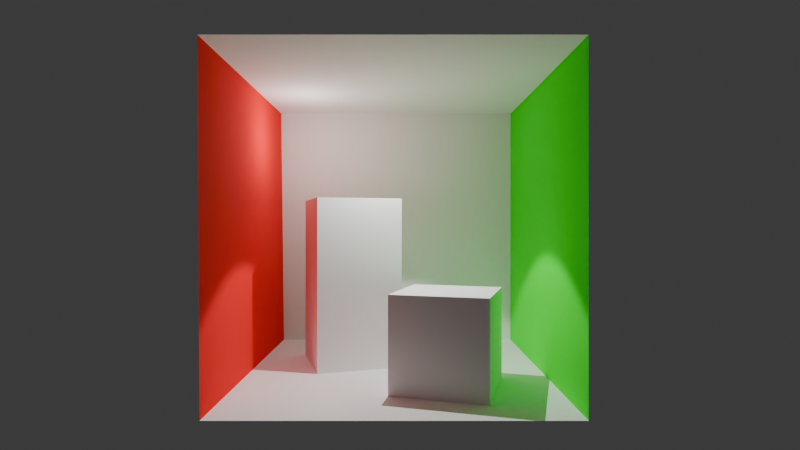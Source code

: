 # Source: cornell_box.blend  (saved by Blender 4.2.66; exported with 4.5.12 LTS)
import bpy
from mathutils import Matrix  # noqa: F401  (used for matrix-valued properties, if any)

bpy.ops.wm.read_factory_settings(use_empty=True)
scene = bpy.context.scene
scene.name = 'Scene'

# ---- collections
col_collection = bpy.data.collections.new('Collection'); scene.collection.children.link(col_collection)

# ---- materials (node trees are filled in below, after node groups)
mat_cbox_white = bpy.data.materials.new('cbox_white')
mat_cbox_green = bpy.data.materials.new('cbox_green')
mat_cbox_red = bpy.data.materials.new('cbox_red')

# ---- material node trees
mat_cbox_white.use_nodes = True; mat_cbox_white.node_tree.nodes.clear()
_N = mat_cbox_white.node_tree.nodes; _L = mat_cbox_white.node_tree.links
n0 = _N.new('ShaderNodeBsdfPrincipled'); n0.name = 'Principled BSDF'; n0.location = (10, 300)
n0.inputs[0].default_value = (1.0, 1.0, 1.0, 1.0)
n0.inputs[2].default_value = 1.0
n1 = _N.new('ShaderNodeOutputMaterial'); n1.name = 'Material Output'; n1.location = (300, 300)
_L.new(n0.outputs[0], n1.inputs[0])
n1.is_active_output = True
mat_cbox_green.use_nodes = True; mat_cbox_green.node_tree.nodes.clear()
_N = mat_cbox_green.node_tree.nodes; _L = mat_cbox_green.node_tree.links
n0 = _N.new('ShaderNodeBsdfPrincipled'); n0.name = 'Principled BSDF'; n0.location = (10, 300)
n0.inputs[0].default_value = (2.146e-06, 1.0, 0.0, 1.0)
n0.inputs[2].default_value = 1.0
n1 = _N.new('ShaderNodeOutputMaterial'); n1.name = 'Material Output'; n1.location = (300, 300)
_L.new(n0.outputs[0], n1.inputs[0])
n1.is_active_output = True
mat_cbox_red.use_nodes = True; mat_cbox_red.node_tree.nodes.clear()
_N = mat_cbox_red.node_tree.nodes; _L = mat_cbox_red.node_tree.links
n0 = _N.new('ShaderNodeBsdfPrincipled'); n0.name = 'Principled BSDF'; n0.location = (10, 300)
n0.inputs[0].default_value = (1.0, 0.0, 0.0, 1.0)
n0.inputs[2].default_value = 1.0
n1 = _N.new('ShaderNodeOutputMaterial'); n1.name = 'Material Output'; n1.location = (300, 300)
_L.new(n0.outputs[0], n1.inputs[0])
n1.is_active_output = True

# ---- world
world_world = bpy.data.worlds.new('World'); scene.world = world_world
world_world.use_nodes = True; world_world.node_tree.nodes.clear()
_N = world_world.node_tree.nodes; _L = world_world.node_tree.links
n0 = _N.new('ShaderNodeOutputWorld'); n0.name = 'World Output'; n0.location = (300, 300)
n1 = _N.new('ShaderNodeBackground'); n1.name = 'Background'; n1.location = (10, 300)
n1.inputs[0].default_value = (0.05088, 0.05088, 0.05088, 1.0)
_L.new(n1.outputs[0], n0.inputs[0])
n0.is_active_output = True
world_world.color = (0.05088, 0.05088, 0.05088)
world_world.sun_shadow_jitter_overblur = 0.0

# ---- cameras
cam_camera_001 = bpy.data.cameras.new('Camera.001')
cam_camera_001.lens = 25.0

# ---- lights
light_spot = bpy.data.lights.new('Spot', 'SPOT')
light_spot.energy = 2500.0
light_spot.spot_size = 1.571
light_spot.show_cone = True
light_point = bpy.data.lights.new('Point', 'POINT')
light_point.energy = 200.0

# ---- meshes
me_large_box = bpy.data.meshes.new('large_box')
me_large_box.from_pydata([(-0.5, -0.5, -0.5), (-0.5, -0.5, -0.5), (-0.5, -0.5, -0.5), (-0.5, 0.5, -0.5), (-0.5, 0.5, -0.5), (-0.5, 0.5, -0.5), (0.5, 0.5, -0.5), (0.5, 0.5, -0.5), (0.5, 0.5, -0.5), (0.5, -0.5, -0.5), (0.5, -0.5, -0.5), (0.5, -0.5, -0.5), (-0.5, -0.5, 0.5), (-0.5, -0.5, 0.5), (-0.5, -0.5, 0.5), (-0.5, 0.5, 0.5), (-0.5, 0.5, 0.5), (-0.5, 0.5, 0.5), (0.5, 0.5, 0.5), (0.5, 0.5, 0.5), (0.5, 0.5, 0.5), (0.5, -0.5, 0.5), (0.5, -0.5, 0.5), (0.5, -0.5, 0.5)], [], [(14, 17, 5), (14, 5, 2), (15, 18, 6), (15, 6, 3), (20, 23, 11), (20, 11, 8), (21, 12, 0), (21, 0, 9), (1, 4, 7), (1, 7, 10), (22, 19, 16), (22, 16, 13)])
me_large_box.materials.append(mat_cbox_white)
me_large_box.update()
me_large_box.normals_split_custom_set([tuple(v) for v in zip(*[iter([-1.0, 0.0, 0.0, -1.0, 0.0, 0.0, -1.0, 0.0, 0.0, -1.0, 0.0, 0.0, -1.0, 0.0, 0.0, -1.0, 0.0, 0.0, 0.0, 1.0, 0.0, 0.0, 1.0, 0.0, 0.0, 1.0, 0.0, 0.0, 1.0, 0.0, 0.0, 1.0, 0.0, 0.0, 1.0, 0.0, 1.0, 0.0, 0.0, 1.0, 0.0, 0.0, 1.0, 0.0, 0.0, 1.0, 0.0, 0.0, 1.0, 0.0, 0.0, 1.0, 0.0, 0.0, 0.0, -1.0, 0.0, 0.0, -1.0, 0.0, 0.0, -1.0, 0.0, 0.0, -1.0, 0.0, 0.0, -1.0, 0.0, 0.0, -1.0, 0.0, 0.0, 0.0, -1.0, 0.0, 0.0, -1.0, 0.0, 0.0, -1.0, 0.0, 0.0, -1.0, 0.0, 0.0, -1.0, 0.0, 0.0, -1.0, 0.0, 0.0, 1.0, 0.0, 0.0, 1.0, 0.0, 0.0, 1.0, 0.0, 0.0, 1.0, 0.0, 0.0, 1.0, 0.0, 0.0, 1.0])] * 3)])
me_small_box = bpy.data.meshes.new('small_box')
me_small_box.from_pydata([(-1.0, -1.0, -1.0), (-1.0, -1.0, -1.0), (-1.0, -1.0, -1.0), (-1.0, 1.0, -1.0), (-1.0, 1.0, -1.0), (-1.0, 1.0, -1.0), (1.0, 1.0, -1.0), (1.0, 1.0, -1.0), (1.0, 1.0, -1.0), (1.0, -1.0, -1.0), (1.0, -1.0, -1.0), (1.0, -1.0, -1.0), (-1.0, -1.0, 1.0), (-1.0, -1.0, 1.0), (-1.0, -1.0, 1.0), (-1.0, 1.0, 1.0), (-1.0, 1.0, 1.0), (-1.0, 1.0, 1.0), (1.0, 1.0, 1.0), (1.0, 1.0, 1.0), (1.0, 1.0, 1.0), (1.0, -1.0, 1.0), (1.0, -1.0, 1.0), (1.0, -1.0, 1.0)], [], [(14, 17, 5), (14, 5, 2), (15, 18, 6), (15, 6, 3), (20, 23, 11), (20, 11, 8), (21, 12, 0), (21, 0, 9), (1, 4, 7), (1, 7, 10), (22, 19, 16), (22, 16, 13)])
me_small_box.materials.append(mat_cbox_white)
me_small_box.update()
me_small_box.normals_split_custom_set([tuple(v) for v in zip(*[iter([-1.0, 0.0, 0.0, -1.0, 0.0, 0.0, -1.0, 0.0, 0.0, -1.0, 0.0, 0.0, -1.0, 0.0, 0.0, -1.0, 0.0, 0.0, 0.0, 1.0, 0.0, 0.0, 1.0, 0.0, 0.0, 1.0, 0.0, 0.0, 1.0, 0.0, 0.0, 1.0, 0.0, 0.0, 1.0, 0.0, 1.0, 0.0, 0.0, 1.0, 0.0, 0.0, 1.0, 0.0, 0.0, 1.0, 0.0, 0.0, 1.0, 0.0, 0.0, 1.0, 0.0, 0.0, 0.0, -1.0, 0.0, 0.0, -1.0, 0.0, 0.0, -1.0, 0.0, 0.0, -1.0, 0.0, 0.0, -1.0, 0.0, 0.0, -1.0, 0.0, 0.0, 0.0, -1.0, 0.0, 0.0, -1.0, 0.0, 0.0, -1.0, 0.0, 0.0, -1.0, 0.0, 0.0, -1.0, 0.0, 0.0, -1.0, 0.0, 0.0, 1.0, 0.0, 0.0, 1.0, 0.0, 0.0, 1.0, 0.0, 0.0, 1.0, 0.0, 0.0, 1.0, 0.0, 0.0, 1.0])] * 3)])
me_cornell_box = bpy.data.meshes.new('cornell_box')
me_cornell_box.from_pydata([(0.0, 0.0, 559.2), (0.0, 0.0, 0.0), (0.0, 548.8, 0.0), (0.0, 548.8, 559.2)], [], [(1, 2, 3), (1, 3, 0)])
me_cornell_box.materials.append(mat_cbox_green)
me_cornell_box.update()
me_cornell_box.normals_split_custom_set([tuple(v) for v in zip(*[iter([1.0, 0.0, 0.0, 1.0, 0.0, 0.0, 1.0, 0.0, 0.0, 1.0, 0.0, 0.0, 1.0, 0.0, 0.0, 1.0, 0.0, 0.0])] * 3)])
me_cornell_box_001 = bpy.data.meshes.new('cornell_box.001')
me_cornell_box_001.from_pydata([(549.6, 0.0, 559.2), (552.8, 0.0, 0.0), (0.0, 0.0, 559.2), (0.0, 0.0, 0.0)], [], [(2, 0, 1), (2, 1, 3)])
me_cornell_box_001.materials.append(mat_cbox_white)
me_cornell_box_001.update()
me_cornell_box_001.normals_split_custom_set([tuple(v) for v in zip(*[iter([0.0, 1.0, 0.0, 0.0, 1.0, 0.0, 0.0, 1.0, 0.0, 0.0, 1.0, 0.0, 0.0, 1.0, 0.0, 0.0, 1.0, 0.0])] * 3)])
me_cornell_box_002 = bpy.data.meshes.new('cornell_box.002')
me_cornell_box_002.from_pydata([(549.6, 0.0, 559.2), (552.8, 0.0, 0.0), (556.0, 548.8, 559.2), (556.0, 548.8, 0.0)], [], [(0, 2, 3), (0, 3, 1)])
me_cornell_box_002.polygons.foreach_set('use_smooth', [True] * 2)
me_cornell_box_002.materials.append(mat_cbox_red)
me_cornell_box_002.update()
me_cornell_box_002.normals_split_custom_set([tuple(v) for v in zip(*[iter([-1.0, 0.008781, -0.002827, -1.0, 0.008681, -0.002918, -1.0, 0.008711, -0.002895, -1.0, 0.008781, -0.002827, -1.0, 0.008711, -0.002895, -1.0, 0.008701, -0.002898])] * 3)])
me_cornell_box_003 = bpy.data.meshes.new('cornell_box.003')
me_cornell_box_003.from_pydata([(549.6, 0.0, 559.2), (0.0, 0.0, 559.2), (0.0, 548.8, 559.2), (556.0, 548.8, 559.2)], [], [(1, 2, 3), (1, 3, 0)])
me_cornell_box_003.materials.append(mat_cbox_white)
me_cornell_box_003.update()
me_cornell_box_003.normals_split_custom_set([tuple(v) for v in zip(*[iter([0.0, 0.0, -1.0, 0.0, 0.0, -1.0, 0.0, 0.0, -1.0, 0.0, 0.0, -1.0, 0.0, 0.0, -1.0, 0.0, 0.0, -1.0])] * 3)])
me_cornell_box_004 = bpy.data.meshes.new('cornell_box.004')
me_cornell_box_004.from_pydata([(0.0, 548.8, 0.0), (0.0, 548.8, 559.2), (556.0, 548.8, 559.2), (556.0, 548.8, 0.0)], [], [(2, 1, 0), (2, 0, 3)])
me_cornell_box_004.materials.append(mat_cbox_white)
me_cornell_box_004.update()
me_cornell_box_004.normals_split_custom_set([tuple(v) for v in zip(*[iter([0.0, -1.0, 0.0, 0.0, -1.0, 0.0, 0.0, -1.0, 0.0, 0.0, -1.0, 0.0, 0.0, -1.0, 0.0, 0.0, -1.0, 0.0])] * 3)])

# ---- objects
ob_large_box = bpy.data.objects.new('large_box', me_large_box)
ob_small_box = bpy.data.objects.new('small_box', me_small_box)
ob_cornell_box = bpy.data.objects.new('cornell_box', me_cornell_box)
ob_0 = bpy.data.objects.new('0', me_cornell_box_001)
ob_cornell_box_002 = bpy.data.objects.new('cornell_box.002', me_cornell_box_002)
ob_0_001 = bpy.data.objects.new('0.001', me_cornell_box_003)
ob_0_002 = bpy.data.objects.new('0.002', me_cornell_box_004)
ob_spot = bpy.data.objects.new('Spot', light_spot)
ob_camera = bpy.data.objects.new('Camera', cam_camera_001)
ob_point = bpy.data.objects.new('Point', light_point)

# ---- transforms, parenting, visibility, modifiers, constraints
ob_large_box.location = (-2.0, 2.805, -1.261)
ob_large_box.rotation_mode = 'QUATERNION'
ob_large_box.rotation_quaternion = (0.4194, 0.4194, 0.5693, 0.5693)
ob_large_box.scale = (3.3, 6.6, 3.3)
ob_small_box.location = (1.66, -0.8346, -2.911)
ob_small_box.rotation_mode = 'QUATERNION'
ob_small_box.rotation_quaternion = (0.1022, 0.1022, 0.6997, 0.6997)
ob_small_box.scale = (1.65, 1.65, 1.65)
ob_cornell_box.location = (5.36, -4.215, -4.561)
ob_cornell_box.rotation_mode = 'QUATERNION'
ob_cornell_box.rotation_quaternion = (5.339e-08, 0.0, -0.7071, -0.7071)
ob_cornell_box.scale = (0.02, 0.02, 0.02)
ob_0.location = (5.36, -4.215, -4.561)
ob_0.rotation_mode = 'QUATERNION'
ob_0.rotation_quaternion = (5.339e-08, 0.0, -0.7071, -0.7071)
ob_0.scale = (0.02, 0.02, 0.02)
ob_cornell_box_002.location = (5.36, -4.215, -4.561)
ob_cornell_box_002.rotation_mode = 'QUATERNION'
ob_cornell_box_002.rotation_quaternion = (5.339e-08, 0.0, -0.7071, -0.7071)
ob_cornell_box_002.scale = (0.02, 0.02, 0.02)
ob_0_001.location = (5.36, -4.215, -4.561)
ob_0_001.rotation_mode = 'QUATERNION'
ob_0_001.rotation_quaternion = (5.339e-08, 0.0, -0.7071, -0.7071)
ob_0_001.scale = (0.02, 0.02, 0.02)
ob_0_002.location = (5.36, -4.215, -4.561)
ob_0_002.rotation_mode = 'QUATERNION'
ob_0_002.rotation_quaternion = (5.339e-08, 0.0, -0.7071, -0.7071)
ob_0_002.scale = (0.02, 0.02, 0.02)
ob_spot.location = (0.0, 0.0, 5.561)
ob_camera.location = (0.0, -20.0, 1.0)
ob_camera.rotation_euler = (1.571, 0.0, 0.0)
ob_point.location = (-3.926, 3.005, 4.517)

# ---- collection membership
scene.collection.objects.link(ob_large_box)
scene.collection.objects.link(ob_small_box)
scene.collection.objects.link(ob_cornell_box)
scene.collection.objects.link(ob_0)
scene.collection.objects.link(ob_cornell_box_002)
scene.collection.objects.link(ob_0_001)
scene.collection.objects.link(ob_0_002)
col_collection.objects.link(ob_spot)
col_collection.objects.link(ob_camera)
col_collection.objects.link(ob_point)

# ---- scene / render settings (as saved in the file)
scene.camera = ob_camera
scene.frame_start = 1; scene.frame_end = 250; scene.frame_set(1)
scene.render.engine = 'BLENDER_EEVEE_NEXT'
scene.eevee.ray_tracing_options.trace_max_roughness = 0.0
scene.eevee.use_raytracing = True
bpy.context.view_layer.update()
